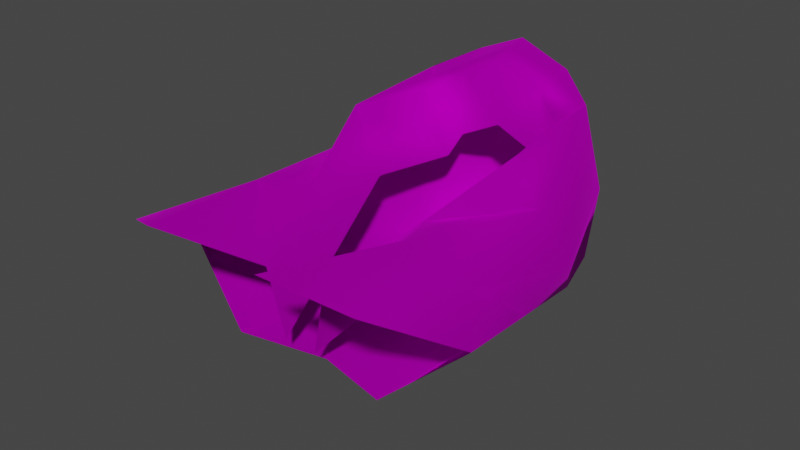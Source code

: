 # Source: Wig_Kate_Hair_LongCurly.blend  (saved by Blender 4.1.24; exported with 4.5.12 LTS)
import bpy
from mathutils import Matrix  # noqa: F401  (used for matrix-valued properties, if any)

bpy.ops.wm.read_factory_settings(use_empty=True)
scene = bpy.context.scene
scene.name = 'Scene'

# ---- collections
col_collection = bpy.data.collections.new('Collection'); scene.collection.children.link(col_collection)

# ---- images (referenced by path relative to the original .blend; pixels are not part of the script)
import os
ASSET_DIR = os.environ.get("B2B_ASSET_DIR", "")  # directory of the original .blend (textures are referenced by path, not embedded)
HERE = os.path.dirname(os.path.abspath(__file__))  # packed textures are extracted next to this script under _unpacked/

def load_image(name, relpath, width, height, colorspace="sRGB"):
    """Load a texture the original file referenced (path relative to the .blend, or extracted next to this script)."""
    p = next((c for c in (os.path.join(HERE, relpath), os.path.join(ASSET_DIR, relpath)) if relpath and os.path.exists(c)), "")
    if p:
        img = bpy.data.images.load(p, check_existing=True)
        img.name = name
    else:  # same state as the original file: an image datablock whose file is absent (Cycles renders it pink)
        img = bpy.data.images.new(name, width, height)
        img.source = "FILE"
        img.filepath = "//" + (relpath or name)
    img.colorspace_settings.name = colorspace
    return img
img_f_haircurly_long_png = load_image('F_HairCurly_Long.png', 'F_HairCurly_Long.png', 1024, 1024, 'sRGB')

# ---- materials (node trees are filled in below, after node groups)
mat_10___default_001 = bpy.data.materials.new('10 - Default.001')
mat_10___default_001.use_transparent_shadow = False
mat_10___default_001.diffuse_color = (0.5882, 0.5882, 0.5882, 1.0)
mat_10___default_001.roughness = 0.8586
mat_10___default_001.specular_intensity = 0.0
mat_10___default_001.metallic = 1.0

# ---- material node trees
mat_10___default_001.use_nodes = True; mat_10___default_001.node_tree.nodes.clear()
_N = mat_10___default_001.node_tree.nodes; _L = mat_10___default_001.node_tree.links
n0 = _N.new('ShaderNodeBsdfPrincipled'); n0.name = 'Principled BSDF'; n0.location = (10, 300)
n0.distribution = 'GGX'
n0.subsurface_method = 'BURLEY'
n0.inputs[1].default_value = 1.0
n0.inputs[2].default_value = 0.8586
n0.inputs[3].default_value = 1.45
n0.inputs[13].default_value = 0.0
n0.inputs[27].default_value = (0.0, 0.0, 0.0, 1.0)
n1 = _N.new('ShaderNodeOutputMaterial'); n1.name = 'Material Output'; n1.location = (300, 300)
n2 = _N.new('ShaderNodeNormalMap'); n2.name = 'Normal Map'; n2.location = (-300, -300)
n2.label = 'Normal/Map'
n3 = _N.new('ShaderNodeTexImage'); n3.name = 'Image Texture'; n3.location = (-300, 600)
n3.image = img_f_haircurly_long_png
_L.new(n0.outputs[0], n1.inputs[0])
_L.new(n2.outputs[0], n0.inputs[5])
_L.new(n3.outputs[0], n0.inputs[0])
n1.is_active_output = True

# ---- world
world_world = bpy.data.worlds.new('World'); scene.world = world_world
world_world.use_nodes = True; world_world.node_tree.nodes.clear()
_N = world_world.node_tree.nodes; _L = world_world.node_tree.links
n0 = _N.new('ShaderNodeOutputWorld'); n0.name = 'World Output'; n0.location = (300, 300)
n1 = _N.new('ShaderNodeBackground'); n1.name = 'Background'; n1.location = (10, 300)
n1.inputs[0].default_value = (0.05088, 0.05088, 0.05088, 1.0)
_L.new(n1.outputs[0], n0.inputs[0])
n0.is_active_output = True
world_world.color = (0.05088, 0.05088, 0.05088)
world_world.use_sun_shadow = False
world_world.sun_shadow_jitter_overblur = 0.0

# ---- meshes
me_mesh_002 = bpy.data.meshes.new('Mesh.002')
me_mesh_002.from_pydata([(-0.006976, 1.825, 4.788), (-1.033, 2.658, 4.602), (-0.9275, 1.911, 4.317), (-0.006976, 2.62, 5.038), (-1.879, -0.2033, 4.008), (-1.794, 2.164, 4.204), (-2.331, -0.08116, 3.051), (-1.523, 1.526, 3.955), (-0.6672, -3.871, 2.467), (-1.766, -2.938, 3.44), (-1.2, -5.795, 3.828), (-1.273, -2.037, 3.237), (-1.232, 3.438, 2.48), (-0.006976, 3.55, 2.516), (-2.816, 0.2032, 1.969), (-2.071, 2.467, 2.449), (-2.643, -2.442, 2.611), (-1.065, 3.383, 1.485), (-0.006976, 3.163, 1.347), (-1.916, 1.779, 0.4908), (-1.84, 2.517, 0.8416), (-3.236, -3.281, 2.082), (-2.47, -5.088, 3.254), (-2.576, -0.7509, 1.286), (-0.006976, 2.107, 0.09695), (-1.531, 0.06612, 0.2558), (-0.006976, 0.06342, -0.2525), (-0.006976, -1.553, 0.1314), (-1.58, -1.541, 0.4334), (-2.151, -1.151, 0.9198), (-1.645, -3.687, 0.6705), (-0.006976, 1.898, 3.427), (-0.9275, 1.984, 2.956), (-0.9902, 1.599, 2.594), (-1.346, -0.1305, 2.647), (-0.006976, 1.825, 4.788), (1.019, 2.658, 4.602), (-0.006976, 2.62, 5.038), (0.9136, 1.911, 4.317), (1.865, -0.2033, 4.008), (1.78, 2.164, 4.204), (1.509, 1.526, 3.955), (2.317, -0.08116, 3.051), (1.752, -2.938, 3.44), (0.6532, -3.871, 2.467), (1.186, -5.795, 3.828), (1.259, -2.037, 3.237), (1.218, 3.438, 2.48), (-0.006976, 3.55, 2.516), (2.802, 0.2032, 1.969), (2.057, 2.467, 2.449), (2.456, -5.088, 3.254), (2.629, -2.442, 2.611), (1.051, 3.383, 1.485), (1.902, 1.779, 0.4908), (1.826, 2.517, 0.8416), (2.562, -0.7509, 1.286), (1.517, 0.06612, 0.2558), (1.574, -1.81, 0.4632), (1.631, -3.687, 0.6705), (2.37, -1.607, 1.169), (3.222, -3.281, 2.082), (-0.006976, 1.898, 3.427), (0.9136, 1.984, 2.956), (0.9762, 1.599, 2.594), (1.332, -0.1305, 2.647), (-0.006976, -3.17, 0.5152), (0.3382, -3.798, 1.106), (-0.3522, -3.798, 1.106)], [], [(0, 1, 2), (1, 0, 3), (4, 5, 6), (5, 4, 7), (8, 9, 10), (9, 8, 11), (3, 12, 1), (12, 3, 13), (5, 14, 6), (14, 5, 15), (6, 16, 9), (16, 6, 14), (13, 17, 12), (17, 13, 18), (15, 19, 14), (19, 15, 20), (16, 21, 22), (21, 16, 23), (18, 24, 17), (24, 25, 19), (25, 24, 26), (25, 27, 28), (27, 25, 26), (23, 25, 29), (25, 23, 19), (29, 30, 21), (30, 29, 28), (2, 5, 7), (5, 2, 1), (1, 15, 5), (15, 1, 12), (12, 20, 15), (20, 12, 17), (20, 24, 19), (24, 20, 17), (2, 31, 0), (31, 2, 32), (4, 33, 7), (33, 4, 34), (11, 34, 4), (7, 32, 2), (32, 7, 33), (35, 36, 37), (36, 35, 38), (39, 40, 41), (40, 39, 42), (43, 44, 45), (44, 43, 46), (37, 47, 48), (47, 37, 36), (40, 49, 50), (49, 40, 42), (51, 43, 45), (43, 51, 52), (48, 53, 18), (53, 48, 47), (50, 54, 55), (54, 50, 49), (56, 49, 52), (49, 56, 54), (18, 53, 24), (24, 57, 26), (57, 24, 54), (27, 58, 59), (60, 56, 61), (58, 61, 59), (61, 58, 60), (38, 40, 36), (40, 38, 41), (36, 50, 47), (50, 36, 40), (47, 55, 53), (55, 47, 50), (55, 54, 24), (24, 53, 55), (38, 62, 63), (62, 38, 35), (39, 64, 65), (64, 39, 41), (65, 46, 39), (41, 63, 64), (63, 41, 38), (46, 42, 39), (42, 46, 43), (42, 52, 49), (52, 42, 43), (61, 52, 51), (52, 61, 56), (54, 60, 57), (60, 54, 56), (60, 58, 57), (57, 27, 26), (27, 57, 58), (30, 27, 66), (28, 29, 25), (23, 29, 21), (23, 14, 19), (14, 23, 16), (9, 22, 10), (22, 9, 16), (6, 11, 4), (11, 6, 9), (44, 65, 67), (65, 44, 46), (8, 34, 11), (34, 8, 68), (27, 59, 66), (27, 30, 28)])
me_mesh_002.polygons.foreach_set('use_smooth', [True] * 108)
_uv = me_mesh_002.uv_layers.new(name='uvs_0')
_uv.uv.foreach_set('vector', [0.2038, 0.2863, 0.2617, 0.3317, 0.2186, 0.3494, 0.2617, 0.3317, 0.2038, 0.2863, 0.2529, 0.269, 0.1916, 0.5262, 0.2486, 0.3888, 0.2438, 0.5426, 0.2486, 0.3888, 0.1916, 0.5262, 0.2184, 0.4118, 0.07156, 0.7021, 0.1715, 0.7026, 0.0782, 0.8407, 0.1715, 0.7026, 0.07156, 0.7021, 0.1688, 0.6464, 0.2529, 0.269, 0.3874, 0.3621, 0.2617, 0.3317, 0.3874, 0.3621, 0.2529, 0.269, 0.4225, 0.3029, 0.2486, 0.3888, 0.3077, 0.556, 0.2438, 0.5426, 0.3077, 0.556, 0.2486, 0.3888, 0.3408, 0.4217, 0.2438, 0.5426, 0.2461, 0.6995, 0.1715, 0.7026, 0.2461, 0.6995, 0.2438, 0.5426, 0.3077, 0.556, 0.4225, 0.3029, 0.4372, 0.3835, 0.3874, 0.3621, 0.4372, 0.3835, 0.4225, 0.3029, 0.5119, 0.3647, 0.3408, 0.4217, 0.4145, 0.4894, 0.3077, 0.556, 0.4145, 0.4894, 0.3408, 0.4217, 0.4144, 0.4528, 0.2461, 0.6995, 0.2788, 0.771, 0.1667, 0.8343, 0.2788, 0.771, 0.2461, 0.6995, 0.3381, 0.6217, 0.5119, 0.3647, 0.5127, 0.4713, 0.4372, 0.3835, 0.5127, 0.4713, 0.427, 0.5843, 0.4145, 0.4894, 0.427, 0.5843, 0.5127, 0.4713, 0.5139, 0.5868, 0.427, 0.5843, 0.515, 0.6768, 0.419, 0.6748, 0.515, 0.6768, 0.427, 0.5843, 0.5139, 0.5868, 0.3381, 0.6217, 0.427, 0.5843, 0.3729, 0.65, 0.427, 0.5843, 0.3381, 0.6217, 0.4145, 0.4894, 0.3729, 0.65, 0.4102, 0.8072, 0.2788, 0.771, 0.4102, 0.8072, 0.3729, 0.65, 0.419, 0.6748, 0.2186, 0.3494, 0.2486, 0.3888, 0.2184, 0.4118, 0.2486, 0.3888, 0.2186, 0.3494, 0.2617, 0.3317, 0.2617, 0.3317, 0.3408, 0.4217, 0.2486, 0.3888, 0.3408, 0.4217, 0.2617, 0.3317, 0.3874, 0.3621, 0.3874, 0.3621, 0.4144, 0.4528, 0.3408, 0.4217, 0.4144, 0.4528, 0.3874, 0.3621, 0.4372, 0.3835, 0.4144, 0.4528, 0.5127, 0.4713, 0.4145, 0.4894, 0.5127, 0.4713, 0.4144, 0.4528, 0.4372, 0.3835, 0.2186, 0.3494, 0.1548, 0.3, 0.2038, 0.2863, 0.1548, 0.3, 0.2186, 0.3494, 0.1602, 0.3559, 0.1916, 0.5262, 0.1321, 0.4011, 0.2184, 0.4118, 0.1321, 0.4011, 0.1916, 0.5262, 0.116, 0.5446, 0.1688, 0.6464, 0.116, 0.5446, 0.1916, 0.5262, 0.2184, 0.4118, 0.1602, 0.3559, 0.2186, 0.3494, 0.1602, 0.3559, 0.2184, 0.4118, 0.1321, 0.4011, 0.8181, 0.2804, 0.7611, 0.327, 0.7688, 0.2641, 0.7611, 0.327, 0.8181, 0.2804, 0.8045, 0.3438, 0.8347, 0.5199, 0.7753, 0.3838, 0.8059, 0.4062, 0.7753, 0.3838, 0.8347, 0.5199, 0.7829, 0.5373, 0.8584, 0.6957, 0.9584, 0.6919, 0.9561, 0.8306, 0.9584, 0.6919, 0.8584, 0.6957, 0.8597, 0.6394, 0.7688, 0.2641, 0.6361, 0.3598, 0.5999, 0.3013, 0.6361, 0.3598, 0.7688, 0.2641, 0.7611, 0.327, 0.7753, 0.3838, 0.7193, 0.5522, 0.6837, 0.4185, 0.7193, 0.5522, 0.7753, 0.3838, 0.7829, 0.5373, 0.8674, 0.8265, 0.8584, 0.6957, 0.9561, 0.8306, 0.8584, 0.6957, 0.8674, 0.8265, 0.7836, 0.6944, 0.5999, 0.3013, 0.5868, 0.3823, 0.5119, 0.3647, 0.5868, 0.3823, 0.5999, 0.3013, 0.6361, 0.3598, 0.6837, 0.4185, 0.6112, 0.4876, 0.6107, 0.4512, 0.6112, 0.4876, 0.6837, 0.4185, 0.7193, 0.5522, 0.6895, 0.6188, 0.7193, 0.5522, 0.7836, 0.6944, 0.7193, 0.5522, 0.6895, 0.6188, 0.6112, 0.4876, 0.5119, 0.3647, 0.5868, 0.3823, 0.5127, 0.4713, 0.5127, 0.4713, 0.6006, 0.5828, 0.5139, 0.5868, 0.6006, 0.5828, 0.5127, 0.4713, 0.6112, 0.4876, 0.515, 0.6768, 0.6123, 0.6885, 0.6227, 0.805, 0.6767, 0.6731, 0.6895, 0.6188, 0.7537, 0.7658, 0.6123, 0.6885, 0.7537, 0.7658, 0.6227, 0.805, 0.7537, 0.7658, 0.6123, 0.6885, 0.6767, 0.6731, 0.8045, 0.3438, 0.7753, 0.3838, 0.7611, 0.327, 0.7753, 0.3838, 0.8045, 0.3438, 0.8059, 0.4062, 0.7611, 0.327, 0.6837, 0.4185, 0.6361, 0.3598, 0.6837, 0.4185, 0.7611, 0.327, 0.7753, 0.3838, 0.6361, 0.3598, 0.6107, 0.4512, 0.5868, 0.3823, 0.6107, 0.4512, 0.6361, 0.3598, 0.6837, 0.4185, 0.6107, 0.4512, 0.6112, 0.4876, 0.5127, 0.4713, 0.5127, 0.4713, 0.5868, 0.3823, 0.6107, 0.4512, 0.8045, 0.3438, 0.8936, 0.2849, 0.923, 0.379, 0.8936, 0.2849, 0.8045, 0.3438, 0.8181, 0.2804, 0.8347, 0.5199, 0.9206, 0.4672, 0.9249, 0.5217, 0.9206, 0.4672, 0.8347, 0.5199, 0.8059, 0.4062, 0.9249, 0.5217, 0.8597, 0.6394, 0.8347, 0.5199, 0.8059, 0.4062, 0.923, 0.379, 0.9206, 0.4672, 0.923, 0.379, 0.8059, 0.4062, 0.8045, 0.3438, 0.8597, 0.6394, 0.7829, 0.5373, 0.8347, 0.5199, 0.7829, 0.5373, 0.8597, 0.6394, 0.8584, 0.6957, 0.7829, 0.5373, 0.7836, 0.6944, 0.7193, 0.5522, 0.7836, 0.6944, 0.7829, 0.5373, 0.8584, 0.6957, 0.7537, 0.7658, 0.7836, 0.6944, 0.8674, 0.8265, 0.7836, 0.6944, 0.7537, 0.7658, 0.6895, 0.6188, 0.6112, 0.4876, 0.6767, 0.6731, 0.6006, 0.5828, 0.6767, 0.6731, 0.6112, 0.4876, 0.6895, 0.6188, 0.6767, 0.6731, 0.6123, 0.6885, 0.6006, 0.5828, 0.6006, 0.5828, 0.515, 0.6768, 0.5139, 0.5868, 0.515, 0.6768, 0.6006, 0.5828, 0.6123, 0.6885, 0.4102, 0.8072, 0.515, 0.6768, 0.5161, 0.7805, 0.419, 0.6748, 0.3729, 0.65, 0.427, 0.5843, 0.3381, 0.6217, 0.3729, 0.65, 0.2788, 0.771, 0.3381, 0.6217, 0.3077, 0.556, 0.4145, 0.4894, 0.3077, 0.556, 0.3381, 0.6217, 0.2461, 0.6995, 0.1715, 0.7026, 0.1667, 0.8343, 0.0782, 0.8407, 0.1667, 0.8343, 0.1715, 0.7026, 0.2461, 0.6995, 0.2438, 0.5426, 0.1688, 0.6464, 0.1916, 0.5262, 0.1688, 0.6464, 0.2438, 0.5426, 0.1715, 0.7026, 0.9584, 0.6919, 0.9249, 0.5217, 0.9275, 0.6036, 0.9249, 0.5217, 0.9584, 0.6919, 0.8597, 0.6394, 0.07156, 0.7021, 0.116, 0.5446, 0.1688, 0.6464, 0.116, 0.5446, 0.07156, 0.7021, 0.08305, 0.6443, 0.515, 0.6768, 0.6227, 0.805, 0.5161, 0.7805, 0.515, 0.6768, 0.4102, 0.8072, 0.419, 0.6748])
_uv.active_render = True
_uv = me_mesh_002.uv_layers.new(name='UVChannel_1')
_uv.uv.foreach_set('vector', [0.0, 0.0, 0.0, 0.0, 0.0, 0.0, 0.0, 0.0, 0.0, 0.0, 0.0, 0.0, 0.0, 0.0, 0.0, 0.0, 0.0, 0.0, 0.0, 0.0, 0.0, 0.0, 0.0, 0.0, 0.0, 0.0, 0.0, 0.0, 0.0, 0.0, 0.0, 0.0, 0.0, 0.0, 0.0, 0.0, 0.0, 0.0, 0.0, 0.0, 0.0, 0.0, 0.0, 0.0, 0.0, 0.0, 0.0, 0.0, 0.0, 0.0, 0.0, 0.0, 0.0, 0.0, 0.0, 0.0, 0.0, 0.0, 0.0, 0.0, 0.0, 0.0, 0.0, 0.0, 0.0, 0.0, 0.0, 0.0, 0.0, 0.0, 0.0, 0.0, 0.0, 0.0, 0.0, 0.0, 0.0, 0.0, 0.0, 0.0, 0.0, 0.0, 0.0, 0.0, 0.0, 0.0, 0.0, 0.0, 0.0, 0.0, 0.0, 0.0, 0.0, 0.0, 0.0, 0.0, 0.0, 0.0, 0.0, 0.0, 0.0, 0.0, 0.0, 0.0, 0.0, 0.0, 0.0, 0.0, 0.0, 0.0, 0.0, 0.0, 0.0, 0.0, 0.0, 0.0, 0.0, 0.0, 0.0, 0.0, 0.0, 0.0, 0.0, 0.0, 0.0, 0.0, 0.0, 0.0, 0.0, 0.0, 0.0, 0.0, 0.0, 0.0, 0.0, 0.0, 0.0, 0.0, 0.0, 0.0, 0.0, 0.0, 0.0, 0.0, 0.0, 0.0, 0.0, 0.0, 0.0, 0.0, 0.0, 0.0, 0.0, 0.0, 0.0, 0.0, 0.0, 0.0, 0.0, 0.0, 0.0, 0.0, 0.0, 0.0, 0.0, 0.0, 0.0, 0.0, 0.0, 0.0, 0.0, 0.0, 0.0, 0.0, 0.0, 0.0, 0.0, 0.0, 0.0, 0.0, 0.0, 0.0, 0.0, 0.0, 0.0, 0.0, 0.0, 0.0, 0.0, 0.0, 0.0, 0.0, 0.0, 0.0, 0.0, 0.0, 0.0, 0.0, 0.0, 0.0, 0.0, 0.0, 0.0, 0.0, 0.0, 0.0, 0.0, 0.0, 0.0, 0.0, 0.0, 0.0, 0.0, 0.0, 0.0, 0.0, 0.0, 0.0, 0.0, 0.0, 0.0, 0.0, 0.0, 0.0, 0.0, 0.0, 0.0, 0.0, 0.0, 0.0, 0.0, 0.0, 0.0, 0.0, 0.0, 0.0, 0.0, 0.0, 0.0, 0.0, 0.0, 0.0, 0.0, 0.0, 0.0, 0.0, 0.0, 0.0, 0.0, 0.0, 0.0, 0.0, 0.0, 0.0, 0.0, 0.0, 0.0, 0.0, 0.0, 0.0, 0.0, 0.0, 0.0, 0.0, 0.0, 0.0, 0.0, 0.0, 0.0, 0.0, 0.0, 0.0, 0.0, 0.0, 0.0, 0.0, 0.0, 0.0, 0.0, 0.0, 0.0, 0.0, 0.0, 0.0, 0.0, 0.0, 0.0, 0.0, 0.0, 0.0, 0.0, 0.0, 0.0, 0.0, 0.0, 0.0, 0.0, 0.0, 0.0, 0.0, 0.0, 0.0, 0.0, 0.0, 0.0, 0.0, 0.0, 0.0, 0.0, 0.0, 0.0, 0.0, 0.0, 0.0, 0.0, 0.0, 0.0, 0.0, 0.0, 0.0, 0.0, 0.0, 0.0, 0.0, 0.0, 0.0, 0.0, 0.0, 0.0, 0.0, 0.0, 0.0, 0.0, 0.0, 0.0, 0.0, 0.0, 0.0, 0.0, 0.0, 0.0, 0.0, 0.0, 0.0, 0.0, 0.0, 0.0, 0.0, 0.0, 0.0, 0.0, 0.0, 0.0, 0.0, 0.0, 0.0, 0.0, 0.0, 0.0, 0.0, 0.0, 0.0, 0.0, 0.0, 0.0, 0.0, 0.0, 0.0, 0.0, 0.0, 0.0, 0.0, 0.0, 0.0, 0.0, 0.0, 0.0, 0.0, 0.0, 0.0, 0.0, 0.0, 0.0, 0.0, 0.0, 0.0, 0.0, 0.0, 0.0, 0.0, 0.0, 0.0, 0.0, 0.0, 0.0, 0.0, 0.0, 0.0, 0.0, 0.0, 0.0, 0.0, 0.0, 0.0, 0.0, 0.0, 0.0, 0.0, 0.0, 0.0, 0.0, 0.0, 0.0, 0.0, 0.0, 0.0, 0.0, 0.0, 0.0, 0.0, 0.0, 0.0, 0.0, 0.0, 0.0, 0.0, 0.0, 0.0, 0.0, 0.0, 0.0, 0.0, 0.0, 0.0, 0.0, 0.0, 0.0, 0.0, 0.0, 0.0, 0.0, 0.0, 0.0, 0.0, 0.0, 0.0, 0.0, 0.0, 0.0, 0.0, 0.0, 0.0, 0.0, 0.0, 0.0, 0.0, 0.0, 0.0, 0.0, 0.0, 0.0, 0.0, 0.0, 0.0, 0.0, 0.0, 0.0, 0.0, 0.0, 0.0, 0.0, 0.0, 0.0, 0.0, 0.0, 0.0, 0.0, 0.0, 0.0, 0.0, 0.0, 0.0, 0.0, 0.0, 0.0, 0.0, 0.0, 0.0, 0.0, 0.0, 0.0, 0.0, 0.0, 0.0, 0.0, 0.0, 0.0, 0.0, 0.0, 0.0, 0.0, 0.0, 0.0, 0.0, 0.0, 0.0, 0.0, 0.0, 0.0, 0.0, 0.0, 0.0, 0.0, 0.0, 0.0, 0.0, 0.0, 0.0, 0.0, 0.0, 0.0, 0.0, 0.0, 0.0, 0.0, 0.0, 0.0, 0.0, 0.0, 0.0, 0.0, 0.0, 0.0, 0.0, 0.0, 0.0, 0.0, 0.0, 0.0, 0.0, 0.0, 0.0, 0.0, 0.0, 0.0, 0.0, 0.0, 0.0, 0.0, 0.0, 0.0, 0.0, 0.0, 0.0, 0.0, 0.0, 0.0, 0.0, 0.0, 0.0, 0.0, 0.0, 0.0, 0.0, 0.0, 0.0, 0.0, 0.0, 0.0, 0.0, 0.0, 0.0, 0.0, 0.0, 0.0, 0.0, 0.0, 0.0, 0.0, 0.0, 0.0, 0.0, 0.0, 0.0, 0.0, 0.0, 0.0, 0.0, 0.0, 0.0, 0.0, 0.0, 0.0, 0.0, 0.0, 0.0, 0.0, 0.0, 0.0, 0.0, 0.0, 0.0, 0.0, 0.0, 0.0, 0.0, 0.0, 0.0, 0.0, 0.0, 0.0, 0.0, 0.0, 0.0, 0.0, 0.0, 0.0, 0.0, 0.0, 0.0, 0.0, 0.0, 0.0, 0.0, 0.0, 0.0, 0.0, 0.0, 0.0, 0.0, 0.0, 0.0, 0.0, 0.0, 0.0, 0.0, 0.0, 0.0, 0.0, 0.0, 0.0, 0.0, 0.0, 0.0, 0.0, 0.0, 0.0, 0.0])
me_mesh_002.materials.append(mat_10___default_001)
me_mesh_002.use_remesh_fix_poles = True
me_mesh_002.use_remesh_preserve_attributes = False
me_mesh_002.use_mirror_vertex_groups = False
me_mesh_002.update()
me_mesh_002.normals_split_custom_set([tuple(v) for v in zip(*[iter([-0.0001503, -0.7692, 0.639, -0.4629, 0.4416, 0.7685, -0.1325, -0.8192, 0.558, -0.4629, 0.4416, 0.7685, -0.0001503, -0.7692, 0.639, -0.0001411, 0.3719, 0.9283, -0.06356, -0.3045, 0.9504, -0.6814, 0.2207, 0.6978, -0.8781, -0.06319, 0.4743, -0.6814, 0.2207, 0.6978, -0.06356, -0.3045, 0.9504, 0.6404, -0.4117, 0.6484, 0.8602, 0.1548, 0.4859, -0.03626, 0.06513, 0.9972, 0.1111, 0.1554, 0.9816, -0.03626, 0.06513, 0.9972, 0.8602, 0.1548, 0.4859, 0.6136, 0.08494, 0.7851, -0.0001411, 0.3719, 0.9283, -0.4536, 0.8834, 0.1181, -0.4629, 0.4416, 0.7685, -0.4536, 0.8834, 0.1181, -0.0001411, 0.3719, 0.9283, -2.475e-05, 0.9968, 0.08052, -0.6814, 0.2207, 0.6978, -0.9942, 0.1051, -0.02339, -0.8781, -0.06319, 0.4743, -0.9942, 0.1051, -0.02339, -0.6814, 0.2207, 0.6978, -0.8708, 0.4875, 0.06366, -0.8781, -0.06319, 0.4743, -0.8132, 0.1302, 0.5672, -0.03626, 0.06513, 0.9972, -0.8132, 0.1302, 0.5672, -0.8781, -0.06319, 0.4743, -0.9942, 0.1051, -0.02339, -2.475e-05, 0.9968, 0.08052, -0.2636, 0.8847, -0.3845, -0.4536, 0.8834, 0.1181, -0.2636, 0.8847, -0.3845, -2.475e-05, 0.9968, 0.08052, -1.103e-07, 0.8595, -0.5112, -0.8708, 0.4875, 0.06366, -0.6541, 0.2495, -0.714, -0.9942, 0.1051, -0.02339, -0.6541, 0.2495, -0.714, -0.8708, 0.4875, 0.06366, -0.6736, 0.532, -0.5131, -0.8132, 0.1302, 0.5672, -0.9785, 0.1349, 0.1557, -0.5014, 0.07752, 0.8617, -0.9785, 0.1349, 0.1557, -0.8132, 0.1302, 0.5672, -0.8707, -0.02149, -0.4914, -1.103e-07, 0.8595, -0.5112, -5.333e-08, 0.4209, -0.9071, -0.2636, 0.8847, -0.3845, -5.333e-08, 0.4209, -0.9071, -0.4622, -0.03163, -0.8862, -0.6541, 0.2495, -0.714, -0.4622, -0.03163, -0.8862, -5.333e-08, 0.4209, -0.9071, 0.0, -0.03087, -0.9995, -0.4622, -0.03163, -0.8862, 4.781e-06, -0.1621, -0.9868, -0.4463, -0.08488, -0.8909, 4.781e-06, -0.1621, -0.9868, -0.4622, -0.03163, -0.8862, 0.0, -0.03087, -0.9995, -0.8707, -0.02149, -0.4914, -0.4622, -0.03163, -0.8862, -0.6757, -0.05685, -0.735, -0.4622, -0.03163, -0.8862, -0.8707, -0.02149, -0.4914, -0.6541, 0.2495, -0.714, -0.6757, -0.05685, -0.735, -0.4357, -0.115, -0.8927, -0.9785, 0.1349, 0.1557, -0.4357, -0.115, -0.8927, -0.6757, -0.05685, -0.735, -0.4463, -0.08488, -0.8909, -0.1325, -0.8192, 0.558, -0.6814, 0.2207, 0.6978, 0.6404, -0.4117, 0.6484, -0.6814, 0.2207, 0.6978, -0.1325, -0.8192, 0.558, -0.4629, 0.4416, 0.7685, -0.4629, 0.4416, 0.7685, -0.8708, 0.4875, 0.06366, -0.6814, 0.2207, 0.6978, -0.8708, 0.4875, 0.06366, -0.4629, 0.4416, 0.7685, -0.4536, 0.8834, 0.1181, -0.4536, 0.8834, 0.1181, -0.6736, 0.532, -0.5131, -0.8708, 0.4875, 0.06366, -0.6736, 0.532, -0.5131, -0.4536, 0.8834, 0.1181, -0.2636, 0.8847, -0.3845, -0.6736, 0.532, -0.5131, -5.333e-08, 0.4209, -0.9071, -0.6541, 0.2495, -0.714, -5.333e-08, 0.4209, -0.9071, -0.6736, 0.532, -0.5131, -0.2636, 0.8847, -0.3845, -0.1325, -0.8192, 0.558, -1.574e-05, -0.9986, -0.05349, -0.0001503, -0.7692, 0.639, -1.574e-05, -0.9986, -0.05349, -0.1325, -0.8192, 0.558, 0.597, -0.787, 0.156, -0.06356, -0.3045, 0.9504, 0.8982, -0.2833, 0.3362, 0.6404, -0.4117, 0.6484, 0.8982, -0.2833, 0.3362, -0.06356, -0.3045, 0.9504, 0.9362, -0.002089, 0.3515, 0.6136, 0.08494, 0.7851, 0.9362, -0.002089, 0.3515, -0.06356, -0.3045, 0.9504, 0.6404, -0.4117, 0.6484, 0.597, -0.787, 0.156, -0.1325, -0.8192, 0.558, 0.597, -0.787, 0.156, 0.6404, -0.4117, 0.6484, 0.8982, -0.2833, 0.3362, 0.0001501, -0.7692, 0.639, 0.4629, 0.4416, 0.7685, 0.000141, 0.3719, 0.9283, 0.4629, 0.4416, 0.7685, 0.0001501, -0.7692, 0.639, 0.1325, -0.8192, 0.558, 0.06356, -0.3045, 0.9504, 0.6814, 0.2207, 0.6978, -0.6404, -0.4117, 0.6484, 0.6814, 0.2207, 0.6978, 0.06356, -0.3045, 0.9504, 0.8781, -0.06319, 0.4743, 0.03626, 0.06513, 0.9972, -0.8602, 0.1548, 0.4859, -0.1111, 0.1554, 0.9816, -0.8602, 0.1548, 0.4859, 0.03626, 0.06513, 0.9972, -0.6136, 0.08494, 0.7851, 0.000141, 0.3719, 0.9283, 0.4536, 0.8834, 0.1181, 2.466e-05, 0.9968, 0.08053, 0.4536, 0.8834, 0.1181, 0.000141, 0.3719, 0.9283, 0.4629, 0.4416, 0.7685, 0.6814, 0.2207, 0.6978, 0.9942, 0.1051, -0.02339, 0.8708, 0.4875, 0.06366, 0.9942, 0.1051, -0.02339, 0.6814, 0.2207, 0.6978, 0.8781, -0.06319, 0.4743, 0.5014, 0.07752, 0.8617, 0.03626, 0.06513, 0.9972, -0.1111, 0.1554, 0.9816, 0.03626, 0.06513, 0.9972, 0.5014, 0.07752, 0.8617, 0.8132, 0.1302, 0.5672, 2.466e-05, 0.9968, 0.08053, 0.2636, 0.8847, -0.3845, -1.103e-07, 0.8595, -0.5112, 0.2636, 0.8847, -0.3845, 2.466e-05, 0.9968, 0.08053, 0.4536, 0.8834, 0.1181, 0.8708, 0.4875, 0.06366, 0.6541, 0.2496, -0.714, 0.6736, 0.532, -0.5131, 0.6541, 0.2496, -0.714, 0.8708, 0.4875, 0.06366, 0.9942, 0.1051, -0.02339, 0.8707, -0.02148, -0.4914, 0.9942, 0.1051, -0.02339, 0.8132, 0.1302, 0.5672, 0.9942, 0.1051, -0.02339, 0.8707, -0.02148, -0.4914, 0.6541, 0.2496, -0.714, -1.103e-07, 0.8595, -0.5112, 0.2636, 0.8847, -0.3845, -5.333e-08, 0.4209, -0.9071, -5.333e-08, 0.4209, -0.9071, 0.4622, -0.03164, -0.8862, 0.0, -0.03087, -0.9995, 0.4622, -0.03164, -0.8862, -5.333e-08, 0.4209, -0.9071, 0.6541, 0.2496, -0.714, 4.781e-06, -0.1621, -0.9868, 0.4463, -0.08488, -0.8909, 0.4358, -0.115, -0.8927, 0.6757, -0.05686, -0.735, 0.8707, -0.02148, -0.4914, 0.9785, 0.1349, 0.1557, 0.4463, -0.08488, -0.8909, 0.9785, 0.1349, 0.1557, 0.4358, -0.115, -0.8927, 0.9785, 0.1349, 0.1557, 0.4463, -0.08488, -0.8909, 0.6757, -0.05686, -0.735, 0.1325, -0.8192, 0.558, 0.6814, 0.2207, 0.6978, 0.4629, 0.4416, 0.7685, 0.6814, 0.2207, 0.6978, 0.1325, -0.8192, 0.558, -0.6404, -0.4117, 0.6484, 0.4629, 0.4416, 0.7685, 0.8708, 0.4875, 0.06366, 0.4536, 0.8834, 0.1181, 0.8708, 0.4875, 0.06366, 0.4629, 0.4416, 0.7685, 0.6814, 0.2207, 0.6978, 0.4536, 0.8834, 0.1181, 0.6736, 0.532, -0.5131, 0.2636, 0.8847, -0.3845, 0.6736, 0.532, -0.5131, 0.4536, 0.8834, 0.1181, 0.8708, 0.4875, 0.06366, 0.6736, 0.532, -0.5131, 0.6541, 0.2496, -0.714, -5.333e-08, 0.4209, -0.9071, -5.333e-08, 0.4209, -0.9071, 0.2636, 0.8847, -0.3845, 0.6736, 0.532, -0.5131, 0.1325, -0.8192, 0.558, 1.6e-05, -0.9986, -0.05348, -0.597, -0.787, 0.156, 1.6e-05, -0.9986, -0.05348, 0.1325, -0.8192, 0.558, 0.0001501, -0.7692, 0.639, 0.06356, -0.3045, 0.9504, -0.8982, -0.2833, 0.3362, -0.9362, -0.00209, 0.3515, -0.8982, -0.2833, 0.3362, 0.06356, -0.3045, 0.9504, -0.6404, -0.4117, 0.6484, -0.9362, -0.00209, 0.3515, -0.6136, 0.08494, 0.7851, 0.06356, -0.3045, 0.9504, -0.6404, -0.4117, 0.6484, -0.597, -0.787, 0.156, -0.8982, -0.2833, 0.3362, -0.597, -0.787, 0.156, -0.6404, -0.4117, 0.6484, 0.1325, -0.8192, 0.558, -0.6136, 0.08494, 0.7851, 0.8781, -0.06319, 0.4743, 0.06356, -0.3045, 0.9504, 0.8781, -0.06319, 0.4743, -0.6136, 0.08494, 0.7851, 0.03626, 0.06513, 0.9972, 0.8781, -0.06319, 0.4743, 0.8132, 0.1302, 0.5672, 0.9942, 0.1051, -0.02339, 0.8132, 0.1302, 0.5672, 0.8781, -0.06319, 0.4743, 0.03626, 0.06513, 0.9972, 0.9785, 0.1349, 0.1557, 0.8132, 0.1302, 0.5672, 0.5014, 0.07752, 0.8617, 0.8132, 0.1302, 0.5672, 0.9785, 0.1349, 0.1557, 0.8707, -0.02148, -0.4914, 0.6541, 0.2496, -0.714, 0.6757, -0.05686, -0.735, 0.4622, -0.03164, -0.8862, 0.6757, -0.05686, -0.735, 0.6541, 0.2496, -0.714, 0.8707, -0.02148, -0.4914, 0.6757, -0.05686, -0.735, 0.4463, -0.08488, -0.8909, 0.4622, -0.03164, -0.8862, 0.4622, -0.03164, -0.8862, 4.781e-06, -0.1621, -0.9868, 0.0, -0.03087, -0.9995, 4.781e-06, -0.1621, -0.9868, 0.4622, -0.03164, -0.8862, 0.4463, -0.08488, -0.8909, -0.4357, -0.115, -0.8927, 4.781e-06, -0.1621, -0.9868, 7.695e-08, -0.231, -0.9729, -0.4463, -0.08488, -0.8909, -0.6757, -0.05685, -0.735, -0.4622, -0.03163, -0.8862, -0.8707, -0.02149, -0.4914, -0.6757, -0.05685, -0.735, -0.9785, 0.1349, 0.1557, -0.8707, -0.02149, -0.4914, -0.9942, 0.1051, -0.02339, -0.6541, 0.2495, -0.714, -0.9942, 0.1051, -0.02339, -0.8707, -0.02149, -0.4914, -0.8132, 0.1302, 0.5672, -0.03626, 0.06513, 0.9972, -0.5014, 0.07752, 0.8617, 0.1111, 0.1554, 0.9816, -0.5014, 0.07752, 0.8617, -0.03626, 0.06513, 0.9972, -0.8132, 0.1302, 0.5672, -0.8781, -0.06319, 0.4743, 0.6136, 0.08494, 0.7851, -0.06356, -0.3045, 0.9504, 0.6136, 0.08494, 0.7851, -0.8781, -0.06319, 0.4743, -0.03626, 0.06513, 0.9972, -0.8602, 0.1548, 0.4859, -0.9362, -0.00209, 0.3515, -0.9592, 0.1631, 0.2308, -0.9362, -0.00209, 0.3515, -0.8602, 0.1548, 0.4859, -0.6136, 0.08494, 0.7851, 0.8602, 0.1548, 0.4859, 0.9362, -0.002089, 0.3515, 0.6136, 0.08494, 0.7851, 0.9362, -0.002089, 0.3515, 0.8602, 0.1548, 0.4859, 0.9592, 0.1631, 0.2308, 4.781e-06, -0.1621, -0.9868, 0.4358, -0.115, -0.8927, 7.695e-08, -0.231, -0.9729, 4.781e-06, -0.1621, -0.9868, -0.4357, -0.115, -0.8927, -0.4463, -0.08488, -0.8909])] * 3)])

# ---- objects
ob_boxofjars003 = bpy.data.objects.new('BoxOfJars003', me_mesh_002)

# ---- transforms, parenting, visibility, modifiers, constraints
ob_boxofjars003.location = (0.0, 0.0, 0.0)
ob_boxofjars003.rotation_euler = (-1.629e-07, 0.0, 0.0)
ob_boxofjars003.scale = (0.0254, 0.0254, 0.0254)
ob_boxofjars003.color = (0.8, 0.8, 0.8, 1.0)
ob_boxofjars003.lineart.crease_threshold = 0.0

# ---- collection membership
col_collection.objects.link(ob_boxofjars003)

# ---- scene / render settings (as saved in the file)
scene.frame_start = 1; scene.frame_end = 250; scene.frame_set(1)
scene.render.engine = 'BLENDER_EEVEE_NEXT'
scene.cycles.use_denoising = False
scene.cycles.samples = 128
scene.cycles.sampling_pattern = 'TABULATED_SOBOL'
scene.cycles.use_adaptive_sampling = False
scene.cycles.use_light_tree = False
scene.eevee.ray_tracing_options.trace_max_roughness = 0.0
scene.view_settings.view_transform = 'Filmic'
bpy.context.view_layer.update()

# ---- added for rendering (the .blend has no active camera and no usable light): camera, sun
cam_auto = bpy.data.cameras.new('AutoCamera')
cam_auto.lens = 50.0
cam_auto.sensor_width = 36.0
cam_auto.clip_end = 1000.0
ob_auto_camera = bpy.data.objects.new('AutoCamera', cam_auto)
scene.collection.objects.link(ob_auto_camera)
ob_auto_camera.location = (0.294314, -0.381904, 0.296362)
ob_auto_camera.rotation_euler = (1.09748, -7.21219e-08, 0.694738)
scene.camera = ob_auto_camera
light_auto_sun = bpy.data.lights.new('AutoSun', 'SUN')
light_auto_sun.energy = 3.0
light_auto_sun.angle = 0.0523599
ob_auto_sun = bpy.data.objects.new('AutoSun', light_auto_sun)
scene.collection.objects.link(ob_auto_sun)
ob_auto_sun.rotation_euler = (0.872665, 0.174533, 0.523599)
bpy.context.view_layer.update()
